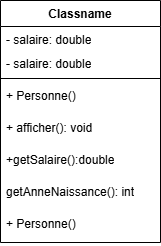

The diagram above was exported from draw.io. Its source (the exported page's mxGraphModel, read from the mxfile embedded in the PNG):
<mxGraphModel dx="386" dy="1438" grid="1" gridSize="10" guides="1" tooltips="1" connect="1" arrows="1" fold="1" page="1" pageScale="1" pageWidth="827" pageHeight="1169" math="0" shadow="0">
  <root>
    <mxCell id="0" />
    <mxCell id="1" parent="0" />
    <mxCell id="ErAgKvMJ9VdCr2ZHkuhR-8" parent="1" style="swimlane;fontStyle=1;align=center;verticalAlign=top;childLayout=stackLayout;horizontal=1;startSize=26;horizontalStack=0;resizeParent=1;resizeParentMax=0;resizeLast=0;collapsible=1;marginBottom=0;whiteSpace=wrap;html=1;" value="Classname" vertex="1">
      <mxGeometry height="242" width="160" x="310" y="-440" as="geometry" />
    </mxCell>
    <mxCell id="ErAgKvMJ9VdCr2ZHkuhR-15" parent="ErAgKvMJ9VdCr2ZHkuhR-8" style="text;strokeColor=none;fillColor=none;align=left;verticalAlign=top;spacingLeft=4;spacingRight=4;overflow=hidden;rotatable=0;points=[[0,0.5],[1,0.5]];portConstraint=eastwest;whiteSpace=wrap;html=1;" value="- salaire: double&lt;div&gt;&lt;br&gt;&lt;/div&gt;" vertex="1">
      <mxGeometry height="24" width="160" y="26" as="geometry" />
    </mxCell>
    <mxCell id="ErAgKvMJ9VdCr2ZHkuhR-9" parent="ErAgKvMJ9VdCr2ZHkuhR-8" style="text;strokeColor=none;fillColor=none;align=left;verticalAlign=top;spacingLeft=4;spacingRight=4;overflow=hidden;rotatable=0;points=[[0,0.5],[1,0.5]];portConstraint=eastwest;whiteSpace=wrap;html=1;" value="- salaire: double&lt;div&gt;&lt;br&gt;&lt;/div&gt;" vertex="1">
      <mxGeometry height="24" width="160" y="50" as="geometry" />
    </mxCell>
    <mxCell id="ErAgKvMJ9VdCr2ZHkuhR-10" parent="ErAgKvMJ9VdCr2ZHkuhR-8" style="line;strokeWidth=1;fillColor=none;align=left;verticalAlign=middle;spacingTop=-1;spacingLeft=3;spacingRight=3;rotatable=0;labelPosition=right;points=[];portConstraint=eastwest;strokeColor=inherit;" value="" vertex="1">
      <mxGeometry height="8" width="160" y="74" as="geometry" />
    </mxCell>
    <mxCell id="ErAgKvMJ9VdCr2ZHkuhR-13" parent="ErAgKvMJ9VdCr2ZHkuhR-8" style="text;strokeColor=none;fillColor=none;align=left;verticalAlign=top;spacingLeft=4;spacingRight=4;overflow=hidden;rotatable=0;points=[[0,0.5],[1,0.5]];portConstraint=eastwest;whiteSpace=wrap;html=1;" value="+ Personne()&lt;span style=&quot;color: rgba(0, 0, 0, 0); font-family: monospace; font-size: 0px; text-wrap-mode: nowrap;&quot;&gt;%3CmxGraphModel%3E%3Croot%3E%3CmxCell%20id%3D%220%22%2F%3E%3CmxCell%20id%3D%221%22%20parent%3D%220%22%2F%3E%3CmxCell%20id%3D%222%22%20parent%3D%221%22%20style%3D%22text%3BstrokeColor%3Dnone%3BfillColor%3Dnone%3Balign%3Dleft%3BverticalAlign%3Dtop%3BspacingLeft%3D4%3BspacingRight%3D4%3Boverflow%3Dhidden%3Brotatable%3D0%3Bpoints%3D%5B%5B0%2C0.5%5D%2C%5B1%2C0.5%5D%5D%3BportConstraint%3Deastwest%3BwhiteSpace%3Dwrap%3Bhtml%3D1%3B%22%20value%3D%22-%20salaire%3A%20double%26lt%3Bdiv%26gt%3B%26lt%3Bbr%26gt%3B%26lt%3B%2Fdiv%26gt%3B%22%20vertex%3D%221%22%3E%3CmxGeometry%20height%3D%2224%22%20width%3D%22160%22%20x%3D%22310%22%20y%3D%22-414%22%20as%3D%22geometry%22%2F%3E%3C%2FmxCell%3E%3C%2Froot%3E%3C%2FmxGraphModel%3E&lt;/span&gt;" vertex="1">
      <mxGeometry height="32" width="160" y="82" as="geometry" />
    </mxCell>
    <mxCell id="ErAgKvMJ9VdCr2ZHkuhR-16" parent="ErAgKvMJ9VdCr2ZHkuhR-8" style="text;strokeColor=none;fillColor=none;align=left;verticalAlign=top;spacingLeft=4;spacingRight=4;overflow=hidden;rotatable=0;points=[[0,0.5],[1,0.5]];portConstraint=eastwest;whiteSpace=wrap;html=1;" value="+ afficher(): void&lt;span style=&quot;color: rgba(0, 0, 0, 0); font-family: monospace; font-size: 0px; text-wrap-mode: nowrap;&quot;&gt;%3CmxGraphModel%3E%3Croot%3E%3CmxCell%20id%3D%220%22%2F%3E%3CmxCell%20id%3D%221%22%20parent%3D%220%22%2F%3E%3CmxCell%20id%3D%222%22%20parent%3D%221%22%20style%3D%22text%3BstrokeColor%3Dnone%3BfillColor%3Dnone%3Balign%3Dleft%3BverticalAlign%3Dtop%3BspacingLeft%3D4%3BspacingRight%3D4%3Boverflow%3Dhidden%3Brotatable%3D0%3Bpoints%3D%5B%5B0%2C0.5%5D%2C%5B1%2C0.5%5D%5D%3BportConstraint%3Deastwest%3BwhiteSpace%3Dwrap%3Bhtml%3D1%3B%22%20value%3D%22-%20salaire%3A%20double%26lt%3Bdiv%26gt%3B%26lt%3Bbr%26gt%3B%26lt%3B%2Fdiv%26gt%3B%22%20vertex%3D%221%22%3E%3CmxGeometry%20height%3D%2224%22%20width%3D%22160%22%20x%3D%22310%22%20y%3D%22-414%22%20as%3D%22geometry%22%2F%3E%3C%2FmxCell%3E%3C%2Froot%3E%3C%2FmxGraphModel%3E:&lt;/span&gt;" vertex="1">
      <mxGeometry height="32" width="160" y="114" as="geometry" />
    </mxCell>
    <mxCell id="ErAgKvMJ9VdCr2ZHkuhR-17" parent="ErAgKvMJ9VdCr2ZHkuhR-8" style="text;strokeColor=none;fillColor=none;align=left;verticalAlign=top;spacingLeft=4;spacingRight=4;overflow=hidden;rotatable=0;points=[[0,0.5],[1,0.5]];portConstraint=eastwest;whiteSpace=wrap;html=1;" value="+getSalaire():double" vertex="1">
      <mxGeometry height="32" width="160" y="146" as="geometry" />
    </mxCell>
    <mxCell id="ErAgKvMJ9VdCr2ZHkuhR-18" parent="ErAgKvMJ9VdCr2ZHkuhR-8" style="text;strokeColor=none;fillColor=none;align=left;verticalAlign=top;spacingLeft=4;spacingRight=4;overflow=hidden;rotatable=0;points=[[0,0.5],[1,0.5]];portConstraint=eastwest;whiteSpace=wrap;html=1;" value="getAnneNaissance(): int" vertex="1">
      <mxGeometry height="32" width="160" y="178" as="geometry" />
    </mxCell>
    <mxCell id="ErAgKvMJ9VdCr2ZHkuhR-19" parent="ErAgKvMJ9VdCr2ZHkuhR-8" style="text;strokeColor=none;fillColor=none;align=left;verticalAlign=top;spacingLeft=4;spacingRight=4;overflow=hidden;rotatable=0;points=[[0,0.5],[1,0.5]];portConstraint=eastwest;whiteSpace=wrap;html=1;" value="+ Personne()&lt;span style=&quot;color: rgba(0, 0, 0, 0); font-family: monospace; font-size: 0px; text-wrap-mode: nowrap;&quot;&gt;%3CmxGraphModel%3E%3Croot%3E%3CmxCell%20id%3D%220%22%2F%3E%3CmxCell%20id%3D%221%22%20parent%3D%220%22%2F%3E%3CmxCell%20id%3D%222%22%20parent%3D%221%22%20style%3D%22text%3BstrokeColor%3Dnone%3BfillColor%3Dnone%3Balign%3Dleft%3BverticalAlign%3Dtop%3BspacingLeft%3D4%3BspacingRight%3D4%3Boverflow%3Dhidden%3Brotatable%3D0%3Bpoints%3D%5B%5B0%2C0.5%5D%2C%5B1%2C0.5%5D%5D%3BportConstraint%3Deastwest%3BwhiteSpace%3Dwrap%3Bhtml%3D1%3B%22%20value%3D%22-%20salaire%3A%20double%26lt%3Bdiv%26gt%3B%26lt%3Bbr%26gt%3B%26lt%3B%2Fdiv%26gt%3B%22%20vertex%3D%221%22%3E%3CmxGeometry%20height%3D%2224%22%20width%3D%22160%22%20x%3D%22310%22%20y%3D%22-414%22%20as%3D%22geometry%22%2F%3E%3C%2FmxCell%3E%3C%2Froot%3E%3C%2FmxGraphModel%3E&lt;/span&gt;" vertex="1">
      <mxGeometry height="32" width="160" y="210" as="geometry" />
    </mxCell>
  </root>
</mxGraphModel>